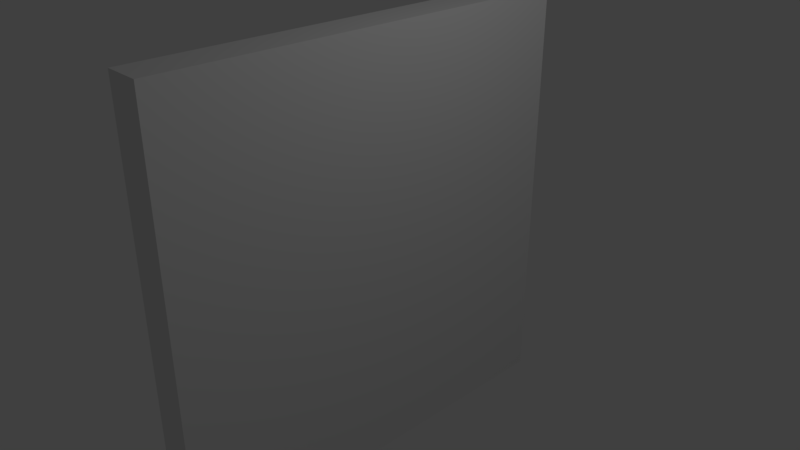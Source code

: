 # Source: carbon_wall_-_custom.blend  (saved by Blender 2.79.0; exported with 4.5.12 LTS)
import bpy
from mathutils import Matrix  # noqa: F401  (used for matrix-valued properties, if any)

bpy.ops.wm.read_factory_settings(use_empty=True)
scene = bpy.context.scene
scene.name = 'Scene'

# ---- collections
col_collection_1 = bpy.data.collections.new('Collection 1'); scene.collection.children.link(col_collection_1)

# ---- materials (node trees are filled in below, after node groups)
mat_material_001 = bpy.data.materials.new('Material.001')
mat_material_001.alpha_threshold = 0.0
mat_material_001.use_transparent_shadow = False
mat_material_001.preview_render_type = 'CUBE'
mat_material_001.roughness = 0.5

# ---- material node trees

# ---- world
world_world = bpy.data.worlds.new('World'); scene.world = world_world
world_world.color = (0.05088, 0.05088, 0.05088)
world_world.use_sun_shadow = False
world_world.sun_shadow_jitter_overblur = 0.0
world_world.cycles.sampling_method = 'MANUAL'

# ---- cameras
cam_camera = bpy.data.cameras.new('Camera')
cam_camera.clip_end = 100.0
cam_camera.lens = 35.0
cam_camera.sensor_width = 32.0
cam_camera.sensor_height = 18.0
cam_camera.ortho_scale = 7.314
cam_camera.dof.focus_distance = 0.0
cam_camera.dof.aperture_fstop = 128.0

# ---- lights
light_lamp = bpy.data.lights.new('Lamp', 'POINT')
light_lamp.transmission_factor = 0.0
light_lamp.cutoff_distance = 30.0
light_lamp.energy = 100.0
light_lamp.shadow_buffer_clip_start = 1.001
light_lamp.shadow_soft_size = 0.1
light_lamp.shadow_maximum_resolution = 0.006
light_lamp.use_absolute_resolution = True

# ---- meshes
me_cube = bpy.data.meshes.new('Cube')
me_cube.from_pydata([(1.0, 1.0, -1.0), (1.0, -1.0, -1.0), (-1.0, -1.0, -1.0), (-1.0, 1.0, -1.0), (1.0, 1.0, 1.0), (1.0, -1.0, 1.0), (-1.0, -1.0, 1.0), (-1.0, 1.0, 1.0)], [], [(0, 1, 2, 3), (4, 7, 6, 5), (0, 4, 5, 1), (1, 5, 6, 2), (2, 6, 7, 3), (4, 0, 3, 7)])
_uv = me_cube.uv_layers.new(name='UVMap')
_uv.uv.foreach_set('vector', [-19.69, -19.69, 20.69, -19.69, 20.69, 20.69, -19.69, 20.69, -19.69, -19.69, 20.69, -19.69, 20.69, 20.69, -19.69, 20.69, -19.69, -19.69, 20.69, -19.69, 20.69, 20.69, -19.69, 20.69, -19.69, -19.69, 20.69, -19.69, 20.69, 20.69, -19.69, 20.69, -19.69, -19.69, 20.69, -19.69, 20.69, 20.69, -19.69, 20.69, -19.69, -19.69, 20.69, -19.69, 20.69, 20.69, -19.69, 20.69])
me_cube.materials.append(mat_material_001)
me_cube.use_remesh_preserve_volume = False
me_cube.use_remesh_preserve_attributes = False
me_cube.use_mirror_vertex_groups = False
me_cube.update()

# ---- objects
ob_wall = bpy.data.objects.new('wall', me_cube)
ob_lamp = bpy.data.objects.new('Lamp', light_lamp)
ob_camera = bpy.data.objects.new('Camera', cam_camera)

# ---- transforms, parenting, visibility, modifiers, constraints
ob_wall.location = (0.0, 0.0, 0.0)
ob_wall.scale = (0.25, 3.0, 3.0)
ob_wall.lock_rotations_4d = False
ob_wall.empty_display_type = 'ARROWS'
ob_wall.lineart.crease_threshold = 0.0
ob_lamp.location = (4.076, 1.005, 5.904)
ob_lamp.rotation_euler = (0.6503, 0.05522, 1.866)
ob_lamp.lock_rotations_4d = False
ob_lamp.empty_display_type = 'ARROWS'
ob_lamp.color = (0.0, 0.0, 0.0, 0.0)
ob_lamp.lineart.crease_threshold = 0.0
ob_camera.location = (7.481, -6.508, 5.344)
ob_camera.rotation_euler = (1.109, 0.0, 0.8149)
ob_camera.lock_rotations_4d = False
ob_camera.empty_display_type = 'ARROWS'
ob_camera.color = (0.0, 0.0, 0.0, 0.0)
ob_camera.display_type = 'WIRE'
ob_camera.lineart.crease_threshold = 0.0

# ---- collection membership
col_collection_1.objects.link(ob_wall)
col_collection_1.objects.link(ob_lamp)
col_collection_1.objects.link(ob_camera)

# ---- scene / render settings (as saved in the file)
scene.camera = ob_camera
scene.frame_start = 1; scene.frame_end = 250; scene.frame_set(1)
scene.render.engine = 'BLENDER_EEVEE_NEXT'
scene.render.resolution_percentage = 50
scene.render.dither_intensity = 0.0
scene.cycles.use_denoising = False
scene.cycles.samples = 128
scene.cycles.sampling_pattern = 'TABULATED_SOBOL'
scene.cycles.use_adaptive_sampling = False
scene.cycles.use_light_tree = False
scene.cycles.blur_glossy = 0.0
scene.cycles.sample_clamp_indirect = 0.0
scene.view_settings.view_transform = 'Standard'
bpy.context.view_layer.update()
